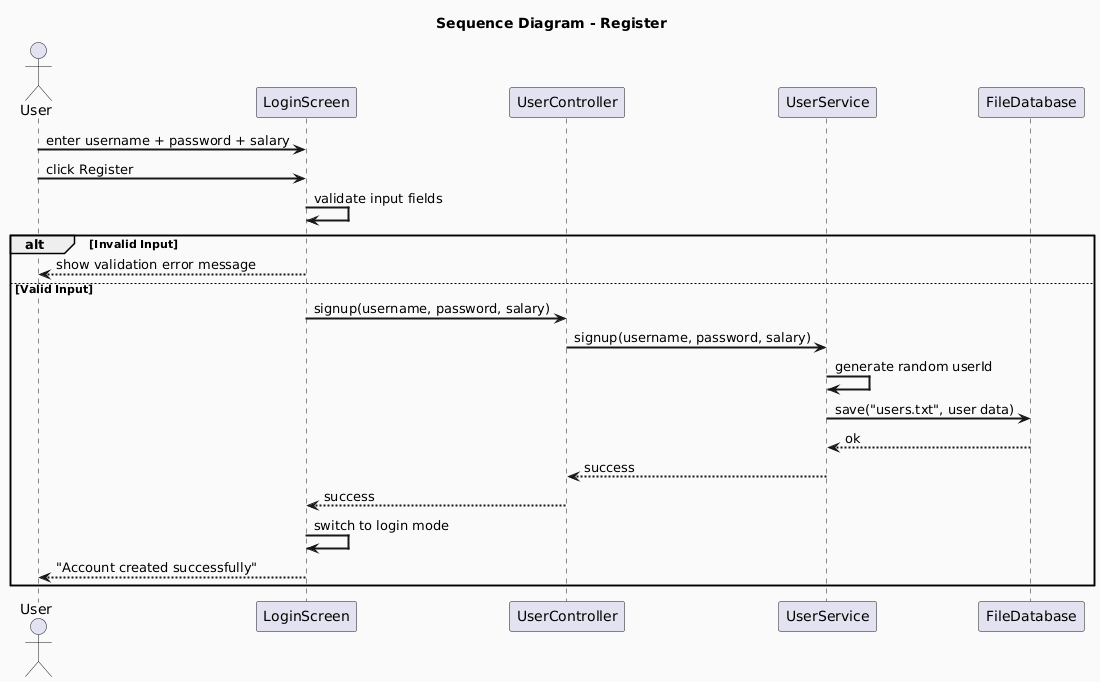

The diagram above was rendered by PlantUML. Its source (embedded in the PNG):
@startuml
skinparam backgroundColor #FAFAFA
skinparam sequenceArrowThickness 2

title Sequence Diagram - Register

actor "User" as U
participant "LoginScreen" as LS
participant "UserController" as UC
participant "UserService" as US
participant "FileDatabase" as FD

U -> LS : enter username + password + salary
U -> LS : click Register

LS -> LS : validate input fields

alt Invalid Input
LS --> U : show validation error message

else Valid Input
LS -> UC : signup(username, password, salary)
UC -> US : signup(username, password, salary)

US -> US : generate random userId
US -> FD : save("users.txt", user data)
FD --> US : ok

US --> UC : success
UC --> LS : success

LS -> LS : switch to login mode
LS --> U : "Account created successfully"

end
@enduml